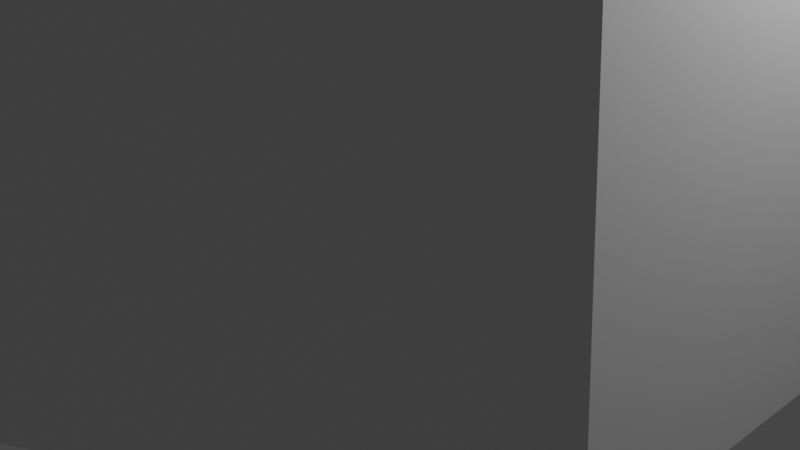 # Source: HEX.blend  (saved by Blender 2.91.10; exported with 4.5.12 LTS)
import bpy
from mathutils import Matrix  # noqa: F401  (used for matrix-valued properties, if any)

bpy.ops.wm.read_factory_settings(use_empty=True)
scene = bpy.context.scene
scene.name = 'Scene'

# ---- collections
col_collection = bpy.data.collections.new('Collection'); scene.collection.children.link(col_collection)

# ---- materials (node trees are filled in below, after node groups)
mat_material = bpy.data.materials.new('Material')
mat_material.alpha_threshold = 0.0
mat_material.use_transparent_shadow = False
mat_material.line_color = (0.0, 0.0, 0.0, 1.0)

# ---- material node trees
mat_material.use_nodes = True; mat_material.node_tree.nodes.clear()
_N = mat_material.node_tree.nodes; _L = mat_material.node_tree.links
n0 = _N.new('ShaderNodeOutputMaterial'); n0.name = 'Material Output'; n0.location = (300, 300)
n1 = _N.new('ShaderNodeBsdfPrincipled'); n1.name = 'Principled BSDF'; n1.location = (10, 300)
n1.distribution = 'GGX'
n1.subsurface_method = 'BURLEY'
n1.inputs[2].default_value = 0.4
n1.inputs[3].default_value = 1.45
n1.inputs[27].default_value = (0.0, 0.0, 0.0, 1.0)
n1.inputs[28].default_value = 1.0
_L.new(n1.outputs[0], n0.inputs[0])
n0.is_active_output = True

# ---- world
world_world = bpy.data.worlds.new('World'); scene.world = world_world
world_world.use_nodes = True; world_world.node_tree.nodes.clear()
_N = world_world.node_tree.nodes; _L = world_world.node_tree.links
n0 = _N.new('ShaderNodeOutputWorld'); n0.name = 'World Output'; n0.location = (300, 300)
n1 = _N.new('ShaderNodeBackground'); n1.name = 'Background'; n1.location = (10, 300)
n1.inputs[0].default_value = (0.05088, 0.05088, 0.05088, 1.0)
_L.new(n1.outputs[0], n0.inputs[0])
n0.is_active_output = True
world_world.color = (0.05088, 0.05088, 0.05088)
world_world.use_sun_shadow = False
world_world.sun_shadow_jitter_overblur = 0.0

# ---- cameras
cam_camera = bpy.data.cameras.new('Camera')
cam_camera.clip_end = 100.0
cam_camera.ortho_scale = 7.314

# ---- lights
light_light = bpy.data.lights.new('Light', 'POINT')
light_light.transmission_factor = 0.0
light_light.energy = 1000.0
light_light.shadow_soft_size = 0.1
light_light.shadow_maximum_resolution = 0.006
light_light.use_absolute_resolution = True

# ---- meshes
me_cube = bpy.data.meshes.new('Cube')
me_cube.from_pydata([(0.0, 0.0, 0.0), (2.465e-31, 5.0, 1.11e-15), (0.0, 0.0, 0.0), (-4.33, 2.5, 1.11e-15), (-0.466, 2.108, 14.93), (0.0, 0.0, 0.0), (-4.33, -2.5, 1.11e-15), (0.0, 0.0, 0.0), (4.371e-07, -5.0, 1.11e-15), (-1.592, -1.457, 14.93), (0.0, 0.0, 0.0), (4.33, -2.5, 1.11e-15), (0.0, 0.0, 0.0), (4.33, 2.5, 1.11e-15), (2.058, -0.6504, 14.93)], [], [(0, 3, 2), (2, 6, 5), (5, 8, 7), (7, 11, 10), (10, 13, 12), (12, 1, 0), (4, 3, 1), (4, 6, 3), (9, 8, 6), (9, 11, 8), (14, 13, 11), (14, 1, 13), (0, 1, 3), (2, 3, 6), (5, 6, 8), (7, 8, 11), (10, 11, 13), (12, 13, 1), (4, 9, 6), (9, 14, 11), (14, 4, 1)])
_uv = me_cube.uv_layers.new(name='UVMap')
_uv.uv.foreach_set('vector', [0.0, 0.0, 0.1667, 1.11e-15, 0.1667, 0.0, 0.1667, 0.0, 0.3333, 1.11e-15, 0.3333, 0.0, 0.3333, 0.0, 0.5, 1.11e-15, 0.5, 0.0, 0.5, 0.0, 0.6667, 1.11e-15, 0.6667, 0.0, 0.6667, 0.0, 0.8333, 1.11e-15, 0.8333, 0.0, 0.8333, 0.0, 1.0, 1.11e-15, 1.0, 0.0, 0.09396, 15.0, 0.1667, 1.11e-15, 0.0, 1.11e-15, 0.09396, 15.0, 0.3333, 1.11e-15, 0.1667, 1.11e-15, 0.4273, 15.0, 0.5, 1.11e-15, 0.3333, 1.11e-15, 0.4273, 15.0, 0.6667, 1.11e-15, 0.5, 1.11e-15, 0.7606, 15.0, 0.8333, 1.11e-15, 0.6667, 1.11e-15, 0.7606, 15.0, 1.0, 1.11e-15, 0.8333, 1.11e-15, 0.0, 0.0, 0.0, 1.11e-15, 0.1667, 1.11e-15, 0.1667, 0.0, 0.1667, 1.11e-15, 0.3333, 1.11e-15, 0.3333, 0.0, 0.3333, 1.11e-15, 0.5, 1.11e-15, 0.5, 0.0, 0.5, 1.11e-15, 0.6667, 1.11e-15, 0.6667, 0.0, 0.6667, 1.11e-15, 0.8333, 1.11e-15, 0.8333, 0.0, 0.8333, 1.11e-15, 1.0, 1.11e-15, 0.09396, 15.0, 0.4273, 15.0, 0.3333, 1.11e-15, 0.4273, 15.0, 0.7606, 15.0, 0.6667, 1.11e-15, 0.7606, 15.0, 1.0, 15.0, 1.0, 1.11e-15])
me_cube.materials.append(mat_material)
me_cube.use_remesh_preserve_volume = False
me_cube.use_remesh_preserve_attributes = False
me_cube.use_mirror_vertex_groups = False
me_cube.update()

# ---- objects
ob_cube = bpy.data.objects.new('Cube', me_cube)
ob_light = bpy.data.objects.new('Light', light_light)
ob_camera = bpy.data.objects.new('Camera', cam_camera)

# ---- transforms, parenting, visibility, modifiers, constraints
ob_cube.location = (0.0, 0.0, 0.0)
ob_cube.lock_rotations_4d = False
ob_cube.empty_display_type = 'ARROWS'
ob_cube.lineart.crease_threshold = 0.0
ob_light.location = (4.076, 1.005, 5.904)
ob_light.rotation_euler = (0.6503, 0.05522, 1.866)
ob_light.lock_rotations_4d = False
ob_light.empty_display_type = 'ARROWS'
ob_light.color = (0.0, 0.0, 0.0, 0.0)
ob_light.lineart.crease_threshold = 0.0
ob_camera.location = (7.359, -6.926, 4.958)
ob_camera.rotation_euler = (1.109, 0.0, 0.8149)
ob_camera.lock_rotations_4d = False
ob_camera.empty_display_type = 'ARROWS'
ob_camera.color = (0.0, 0.0, 0.0, 0.0)
ob_camera.display_type = 'WIRE'
ob_camera.lineart.crease_threshold = 0.0

# ---- collection membership
col_collection.objects.link(ob_cube)
col_collection.objects.link(ob_light)
col_collection.objects.link(ob_camera)

# ---- scene / render settings (as saved in the file)
scene.camera = ob_camera
scene.frame_start = 1; scene.frame_end = 250; scene.frame_set(29)
scene.render.engine = 'BLENDER_EEVEE_NEXT'
scene.cycles.use_denoising = False
scene.cycles.samples = 128
scene.cycles.sampling_pattern = 'TABULATED_SOBOL'
scene.cycles.use_adaptive_sampling = False
scene.cycles.use_light_tree = False
scene.view_settings.view_transform = 'Filmic'
bpy.context.view_layer.update()
